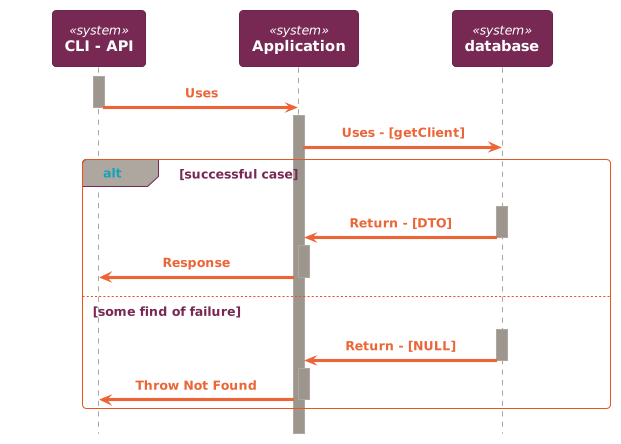

The diagram above was rendered by PlantUML. Its source (embedded in the PNG):
@startuml
!theme C4_united from https://raw.githubusercontent.com/plantuml-stdlib/C4-PlantUML/master/themes
!include https://raw.githubusercontent.com/plantuml-stdlib/C4-PlantUML/master/C4_Sequence.puml

System(primaryActor, "CLI - API")
System(application, "Application")
System(db, "database")

activate primaryActor

Rel(primaryActor, application, "Uses")
deactivate primaryActor
activate application
Rel(application, db, "Uses - [getClient]")
alt successful case
    activate db
    Rel(db, application, "Return - [DTO]")
    deactivate db
    activate application
    Rel(application, primaryActor, "Response")
    deactivate application
else some find of failure
    activate db
    Rel(db, application, "Return - [NULL]")
    deactivate db
    activate application
    Rel(application, primaryActor, "Throw Not Found")
    deactivate application
end
@enduml